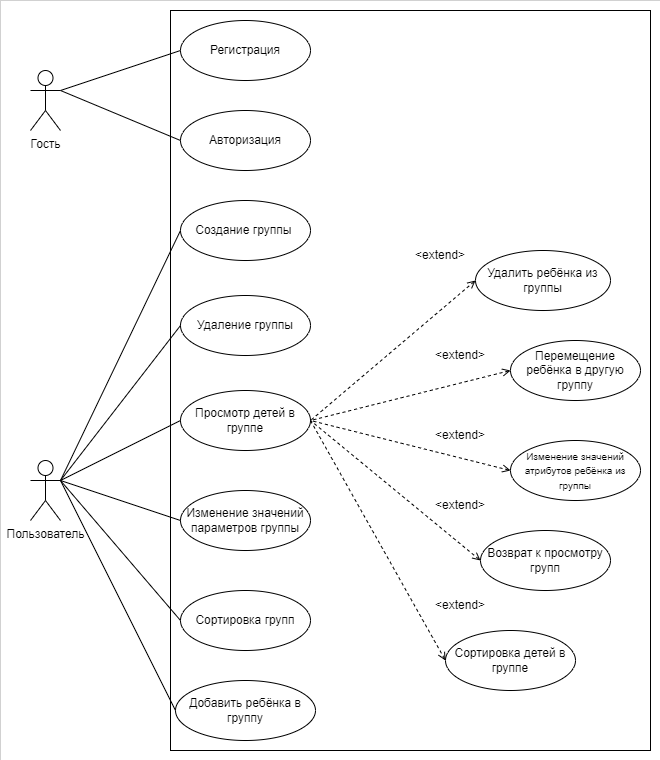

The diagram above was exported from draw.io. Its source (the exported page's mxGraphModel, read from the mxfile embedded in the PNG):
<mxGraphModel dx="1386" dy="791" grid="1" gridSize="10" guides="1" tooltips="1" connect="1" arrows="1" fold="1" page="1" pageScale="1" pageWidth="827" pageHeight="1169" math="0" shadow="0">
  <root>
    <mxCell id="0" />
    <mxCell id="1" parent="0" />
    <mxCell id="lj07I6OjiWjTnrEskhPs-5" value="" style="rounded=0;whiteSpace=wrap;html=1;fontSize=10;strokeWidth=0;" parent="1" vertex="1">
      <mxGeometry x="40" y="40" width="660" height="760" as="geometry" />
    </mxCell>
    <mxCell id="YYaKxWxanW45wRR9ZDdt-31" value="" style="rounded=0;whiteSpace=wrap;html=1;" parent="1" vertex="1">
      <mxGeometry x="210" y="50" width="480" height="740" as="geometry" />
    </mxCell>
    <mxCell id="YYaKxWxanW45wRR9ZDdt-1" value="Пользователь" style="shape=umlActor;verticalLabelPosition=bottom;verticalAlign=top;html=1;outlineConnect=0;" parent="1" vertex="1">
      <mxGeometry x="70" y="500" width="30" height="60" as="geometry" />
    </mxCell>
    <mxCell id="YYaKxWxanW45wRR9ZDdt-2" value="" style="endArrow=none;html=1;rounded=0;entryX=0;entryY=0.5;entryDx=0;entryDy=0;exitX=1;exitY=0.3333333333333333;exitDx=0;exitDy=0;exitPerimeter=0;" parent="1" source="YYaKxWxanW45wRR9ZDdt-1" target="YYaKxWxanW45wRR9ZDdt-4" edge="1">
      <mxGeometry width="50" height="50" relative="1" as="geometry">
        <mxPoint x="150" y="430" as="sourcePoint" />
        <mxPoint x="220" y="390" as="targetPoint" />
      </mxGeometry>
    </mxCell>
    <mxCell id="YYaKxWxanW45wRR9ZDdt-4" value="Создание группы&amp;nbsp;" style="ellipse;whiteSpace=wrap;html=1;" parent="1" vertex="1">
      <mxGeometry x="220" y="240" width="130" height="60" as="geometry" />
    </mxCell>
    <mxCell id="YYaKxWxanW45wRR9ZDdt-5" value="Удаление группы" style="ellipse;whiteSpace=wrap;html=1;" parent="1" vertex="1">
      <mxGeometry x="220" y="335" width="130" height="60" as="geometry" />
    </mxCell>
    <mxCell id="YYaKxWxanW45wRR9ZDdt-7" value="" style="endArrow=none;html=1;rounded=0;entryX=0;entryY=0.5;entryDx=0;entryDy=0;exitX=1;exitY=0.3333333333333333;exitDx=0;exitDy=0;exitPerimeter=0;" parent="1" source="YYaKxWxanW45wRR9ZDdt-1" target="YYaKxWxanW45wRR9ZDdt-5" edge="1">
      <mxGeometry width="50" height="50" relative="1" as="geometry">
        <mxPoint x="150" y="430" as="sourcePoint" />
        <mxPoint x="200" y="380" as="targetPoint" />
      </mxGeometry>
    </mxCell>
    <mxCell id="YYaKxWxanW45wRR9ZDdt-9" value="Изменение значений параметров группы" style="ellipse;whiteSpace=wrap;html=1;" parent="1" vertex="1">
      <mxGeometry x="220" y="530" width="130" height="60" as="geometry" />
    </mxCell>
    <mxCell id="YYaKxWxanW45wRR9ZDdt-10" value="" style="endArrow=none;html=1;rounded=0;exitX=0;exitY=0.5;exitDx=0;exitDy=0;entryX=1;entryY=0.3333333333333333;entryDx=0;entryDy=0;entryPerimeter=0;" parent="1" source="YYaKxWxanW45wRR9ZDdt-9" target="YYaKxWxanW45wRR9ZDdt-1" edge="1">
      <mxGeometry width="50" height="50" relative="1" as="geometry">
        <mxPoint x="120" y="600" as="sourcePoint" />
        <mxPoint x="150" y="430" as="targetPoint" />
      </mxGeometry>
    </mxCell>
    <mxCell id="YYaKxWxanW45wRR9ZDdt-12" value="Просмотр детей в группе" style="ellipse;whiteSpace=wrap;html=1;" parent="1" vertex="1">
      <mxGeometry x="220" y="430" width="130" height="60" as="geometry" />
    </mxCell>
    <mxCell id="YYaKxWxanW45wRR9ZDdt-13" value="" style="endArrow=none;html=1;rounded=0;exitX=0;exitY=0.5;exitDx=0;exitDy=0;entryX=1;entryY=0.3333333333333333;entryDx=0;entryDy=0;entryPerimeter=0;" parent="1" source="YYaKxWxanW45wRR9ZDdt-12" target="YYaKxWxanW45wRR9ZDdt-1" edge="1">
      <mxGeometry width="50" height="50" relative="1" as="geometry">
        <mxPoint x="100" y="570" as="sourcePoint" />
        <mxPoint x="150" y="430" as="targetPoint" />
      </mxGeometry>
    </mxCell>
    <mxCell id="YYaKxWxanW45wRR9ZDdt-15" value="Добавить ребёнка в группу" style="ellipse;whiteSpace=wrap;html=1;" parent="1" vertex="1">
      <mxGeometry x="215" y="720" width="140" height="60" as="geometry" />
    </mxCell>
    <mxCell id="YYaKxWxanW45wRR9ZDdt-17" value="" style="endArrow=none;dashed=1;html=1;rounded=0;exitX=0;exitY=0.5;exitDx=0;exitDy=0;entryX=1;entryY=0.5;entryDx=0;entryDy=0;startArrow=open;startFill=0;" parent="1" source="YYaKxWxanW45wRR9ZDdt-18" target="YYaKxWxanW45wRR9ZDdt-12" edge="1">
      <mxGeometry width="50" height="50" relative="1" as="geometry">
        <mxPoint x="430" y="500" as="sourcePoint" />
        <mxPoint x="340" y="570" as="targetPoint" />
      </mxGeometry>
    </mxCell>
    <mxCell id="YYaKxWxanW45wRR9ZDdt-18" value="Удалить ребёнка из группы" style="ellipse;whiteSpace=wrap;html=1;" parent="1" vertex="1">
      <mxGeometry x="515" y="290" width="135" height="60" as="geometry" />
    </mxCell>
    <mxCell id="YYaKxWxanW45wRR9ZDdt-24" value="&lt;font style=&quot;font-size: 10px;&quot;&gt;Изменение значений атрибутов ребёнка из группы&lt;/font&gt;" style="ellipse;whiteSpace=wrap;html=1;" parent="1" vertex="1">
      <mxGeometry x="550" y="480" width="130" height="60" as="geometry" />
    </mxCell>
    <mxCell id="YYaKxWxanW45wRR9ZDdt-26" value="" style="endArrow=none;dashed=1;html=1;rounded=0;exitX=0;exitY=0.5;exitDx=0;exitDy=0;entryX=1;entryY=0.5;entryDx=0;entryDy=0;startArrow=open;startFill=0;" parent="1" source="YYaKxWxanW45wRR9ZDdt-24" target="YYaKxWxanW45wRR9ZDdt-12" edge="1">
      <mxGeometry width="50" height="50" relative="1" as="geometry">
        <mxPoint x="420" y="620" as="sourcePoint" />
        <mxPoint x="340" y="570" as="targetPoint" />
      </mxGeometry>
    </mxCell>
    <mxCell id="YYaKxWxanW45wRR9ZDdt-28" value="&lt;span&gt;Перемещение ребёнка в другую группу&lt;/span&gt;" style="ellipse;whiteSpace=wrap;html=1;" parent="1" vertex="1">
      <mxGeometry x="550" y="380" width="130" height="60" as="geometry" />
    </mxCell>
    <mxCell id="YYaKxWxanW45wRR9ZDdt-29" value="" style="endArrow=none;dashed=1;html=1;rounded=0;exitX=0;exitY=0.5;exitDx=0;exitDy=0;entryX=1;entryY=0.5;entryDx=0;entryDy=0;startArrow=open;startFill=0;" parent="1" source="YYaKxWxanW45wRR9ZDdt-28" target="YYaKxWxanW45wRR9ZDdt-12" edge="1">
      <mxGeometry width="50" height="50" relative="1" as="geometry">
        <mxPoint x="640" y="590" as="sourcePoint" />
        <mxPoint x="550" y="660" as="targetPoint" />
      </mxGeometry>
    </mxCell>
    <mxCell id="lj07I6OjiWjTnrEskhPs-1" value="Возврат к просмотру групп" style="ellipse;whiteSpace=wrap;html=1;" parent="1" vertex="1">
      <mxGeometry x="520" y="570" width="130" height="60" as="geometry" />
    </mxCell>
    <mxCell id="lj07I6OjiWjTnrEskhPs-3" value="" style="endArrow=none;dashed=1;html=1;rounded=0;exitX=0;exitY=0.5;exitDx=0;exitDy=0;entryX=1;entryY=0.5;entryDx=0;entryDy=0;startArrow=open;startFill=0;" parent="1" source="lj07I6OjiWjTnrEskhPs-1" target="YYaKxWxanW45wRR9ZDdt-12" edge="1">
      <mxGeometry width="50" height="50" relative="1" as="geometry">
        <mxPoint x="550" y="375" as="sourcePoint" />
        <mxPoint x="370" y="470" as="targetPoint" />
      </mxGeometry>
    </mxCell>
    <mxCell id="Zel455zTJxBwu281UA_c-1" value="Гость" style="shape=umlActor;verticalLabelPosition=bottom;verticalAlign=top;html=1;outlineConnect=0;" parent="1" vertex="1">
      <mxGeometry x="70" y="110" width="30" height="60" as="geometry" />
    </mxCell>
    <mxCell id="Zel455zTJxBwu281UA_c-3" value="" style="endArrow=none;html=1;rounded=0;entryX=0;entryY=0.5;entryDx=0;entryDy=0;exitX=1;exitY=0.3333333333333333;exitDx=0;exitDy=0;exitPerimeter=0;" parent="1" source="Zel455zTJxBwu281UA_c-1" target="Zel455zTJxBwu281UA_c-4" edge="1">
      <mxGeometry width="50" height="50" relative="1" as="geometry">
        <mxPoint x="20" y="260" as="sourcePoint" />
        <mxPoint x="230" y="400" as="targetPoint" />
      </mxGeometry>
    </mxCell>
    <mxCell id="Zel455zTJxBwu281UA_c-4" value="Регистрация" style="ellipse;whiteSpace=wrap;html=1;" parent="1" vertex="1">
      <mxGeometry x="220" y="60" width="130" height="60" as="geometry" />
    </mxCell>
    <mxCell id="Zel455zTJxBwu281UA_c-5" value="" style="endArrow=none;html=1;rounded=0;entryX=0;entryY=0.5;entryDx=0;entryDy=0;exitX=1;exitY=0.3333333333333333;exitDx=0;exitDy=0;exitPerimeter=0;" parent="1" source="Zel455zTJxBwu281UA_c-1" target="Zel455zTJxBwu281UA_c-6" edge="1">
      <mxGeometry width="50" height="50" relative="1" as="geometry">
        <mxPoint x="110" y="340" as="sourcePoint" />
        <mxPoint x="220" y="300" as="targetPoint" />
      </mxGeometry>
    </mxCell>
    <mxCell id="Zel455zTJxBwu281UA_c-6" value="Авторизация" style="ellipse;whiteSpace=wrap;html=1;" parent="1" vertex="1">
      <mxGeometry x="220" y="150" width="130" height="60" as="geometry" />
    </mxCell>
    <mxCell id="Zel455zTJxBwu281UA_c-7" value="" style="endArrow=none;html=1;rounded=0;exitX=0;exitY=0.5;exitDx=0;exitDy=0;entryX=1;entryY=0.3333333333333333;entryDx=0;entryDy=0;entryPerimeter=0;" parent="1" source="Zel455zTJxBwu281UA_c-8" target="YYaKxWxanW45wRR9ZDdt-1" edge="1">
      <mxGeometry width="50" height="50" relative="1" as="geometry">
        <mxPoint x="120" y="700" as="sourcePoint" />
        <mxPoint x="110" y="530.0000000000001" as="targetPoint" />
      </mxGeometry>
    </mxCell>
    <mxCell id="Zel455zTJxBwu281UA_c-8" value="Сортировка групп" style="ellipse;whiteSpace=wrap;html=1;" parent="1" vertex="1">
      <mxGeometry x="220" y="630" width="130" height="60" as="geometry" />
    </mxCell>
    <mxCell id="Zel455zTJxBwu281UA_c-9" value="" style="endArrow=none;dashed=1;html=1;rounded=0;exitX=0;exitY=0.5;exitDx=0;exitDy=0;entryX=1;entryY=0.5;entryDx=0;entryDy=0;startArrow=open;startFill=0;" parent="1" source="Zel455zTJxBwu281UA_c-10" target="YYaKxWxanW45wRR9ZDdt-12" edge="1">
      <mxGeometry width="50" height="50" relative="1" as="geometry">
        <mxPoint x="540" y="710" as="sourcePoint" />
        <mxPoint x="350" y="520.0000000000001" as="targetPoint" />
      </mxGeometry>
    </mxCell>
    <mxCell id="Zel455zTJxBwu281UA_c-10" value="Сортировка детей в группе" style="ellipse;whiteSpace=wrap;html=1;" parent="1" vertex="1">
      <mxGeometry x="485" y="670" width="130" height="60" as="geometry" />
    </mxCell>
    <mxCell id="Zel455zTJxBwu281UA_c-13" value="&amp;lt;extend&amp;gt;" style="text;html=1;strokeColor=none;fillColor=none;align=center;verticalAlign=middle;whiteSpace=wrap;rounded=0;rotation=0;" parent="1" vertex="1">
      <mxGeometry x="450" y="280" width="60" height="30" as="geometry" />
    </mxCell>
    <mxCell id="Zel455zTJxBwu281UA_c-15" value="&amp;lt;extend&amp;gt;" style="text;html=1;strokeColor=none;fillColor=none;align=center;verticalAlign=middle;whiteSpace=wrap;rounded=0;rotation=0;" parent="1" vertex="1">
      <mxGeometry x="470" y="380" width="60" height="30" as="geometry" />
    </mxCell>
    <mxCell id="Zel455zTJxBwu281UA_c-16" value="&amp;lt;extend&amp;gt;" style="text;html=1;strokeColor=none;fillColor=none;align=center;verticalAlign=middle;whiteSpace=wrap;rounded=0;rotation=0;" parent="1" vertex="1">
      <mxGeometry x="470" y="460" width="60" height="30" as="geometry" />
    </mxCell>
    <mxCell id="Zel455zTJxBwu281UA_c-17" value="&amp;lt;extend&amp;gt;" style="text;html=1;strokeColor=none;fillColor=none;align=center;verticalAlign=middle;whiteSpace=wrap;rounded=0;rotation=0;" parent="1" vertex="1">
      <mxGeometry x="470" y="530" width="60" height="30" as="geometry" />
    </mxCell>
    <mxCell id="Zel455zTJxBwu281UA_c-18" value="&amp;lt;extend&amp;gt;" style="text;html=1;strokeColor=none;fillColor=none;align=center;verticalAlign=middle;whiteSpace=wrap;rounded=0;rotation=0;" parent="1" vertex="1">
      <mxGeometry x="470" y="630" width="60" height="30" as="geometry" />
    </mxCell>
    <mxCell id="az9skPHURge-uM442M7V-1" value="" style="endArrow=none;html=1;rounded=0;exitX=0;exitY=0.5;exitDx=0;exitDy=0;entryX=1;entryY=0.3333333333333333;entryDx=0;entryDy=0;entryPerimeter=0;" edge="1" parent="1" source="YYaKxWxanW45wRR9ZDdt-15" target="YYaKxWxanW45wRR9ZDdt-1">
      <mxGeometry width="50" height="50" relative="1" as="geometry">
        <mxPoint x="220" y="660" as="sourcePoint" />
        <mxPoint x="150" y="430" as="targetPoint" />
      </mxGeometry>
    </mxCell>
  </root>
</mxGraphModel>